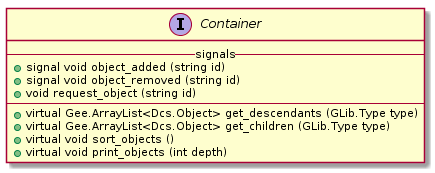

The diagram above was rendered by PlantUML. Its source (embedded in the PNG):
@startuml
interface Container {
    -- signals --
    +signal void object_added (string id)
    +signal void object_removed (string id)
    +void request_object (string id)
    ----
    +virtual Gee.ArrayList<Dcs.Object> get_descendants (GLib.Type type)
    +virtual Gee.ArrayList<Dcs.Object> get_children (GLib.Type type)
    +virtual void sort_objects ()
    +virtual void print_objects (int depth)
}
@enduml